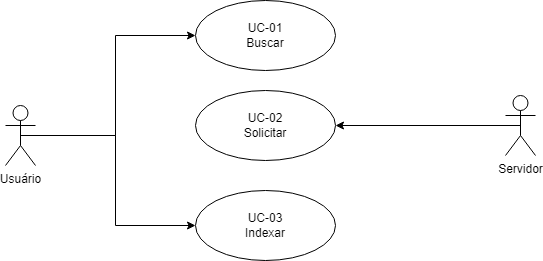

The diagram above was exported from draw.io. Its source (the exported page's mxGraphModel, read from the mxfile embedded in the PNG):
<mxGraphModel dx="1434" dy="772" grid="1" gridSize="10" guides="1" tooltips="1" connect="1" arrows="1" fold="1" page="1" pageScale="1" pageWidth="850" pageHeight="1100" math="0" shadow="0">
  <root>
    <mxCell id="0" />
    <mxCell id="1" parent="0" />
    <mxCell id="qeXGkXS6ZVy0S0pF-Eru-11" style="edgeStyle=orthogonalEdgeStyle;rounded=0;orthogonalLoop=1;jettySize=auto;html=1;exitX=0.5;exitY=0.5;exitDx=0;exitDy=0;exitPerimeter=0;entryX=0;entryY=0.5;entryDx=0;entryDy=0;" parent="1" source="qeXGkXS6ZVy0S0pF-Eru-1" target="qeXGkXS6ZVy0S0pF-Eru-2" edge="1">
      <mxGeometry relative="1" as="geometry" />
    </mxCell>
    <mxCell id="qeXGkXS6ZVy0S0pF-Eru-12" style="edgeStyle=orthogonalEdgeStyle;rounded=0;orthogonalLoop=1;jettySize=auto;html=1;exitX=0.5;exitY=0.5;exitDx=0;exitDy=0;exitPerimeter=0;entryX=0;entryY=0.5;entryDx=0;entryDy=0;" parent="1" source="qeXGkXS6ZVy0S0pF-Eru-1" target="qeXGkXS6ZVy0S0pF-Eru-7" edge="1">
      <mxGeometry relative="1" as="geometry" />
    </mxCell>
    <mxCell id="qeXGkXS6ZVy0S0pF-Eru-1" value="Usuário" style="shape=umlActor;verticalLabelPosition=bottom;verticalAlign=top;html=1;" parent="1" vertex="1">
      <mxGeometry x="130" y="675" width="30" height="60" as="geometry" />
    </mxCell>
    <mxCell id="qeXGkXS6ZVy0S0pF-Eru-2" value="UC-01&lt;br&gt;Buscar" style="ellipse;whiteSpace=wrap;html=1;" parent="1" vertex="1">
      <mxGeometry x="320" y="570" width="140" height="70" as="geometry" />
    </mxCell>
    <mxCell id="qeXGkXS6ZVy0S0pF-Eru-3" value="&lt;div&gt;UC-02&lt;/div&gt;Solicitar" style="ellipse;whiteSpace=wrap;html=1;" parent="1" vertex="1">
      <mxGeometry x="320" y="660" width="140" height="70" as="geometry" />
    </mxCell>
    <mxCell id="qeXGkXS6ZVy0S0pF-Eru-8" style="edgeStyle=orthogonalEdgeStyle;rounded=0;orthogonalLoop=1;jettySize=auto;html=1;exitX=0.5;exitY=0.5;exitDx=0;exitDy=0;exitPerimeter=0;entryX=1;entryY=0.5;entryDx=0;entryDy=0;" parent="1" source="qeXGkXS6ZVy0S0pF-Eru-4" target="qeXGkXS6ZVy0S0pF-Eru-3" edge="1">
      <mxGeometry relative="1" as="geometry" />
    </mxCell>
    <mxCell id="qeXGkXS6ZVy0S0pF-Eru-4" value="Servidor&lt;div&gt;&lt;br&gt;&lt;/div&gt;" style="shape=umlActor;verticalLabelPosition=bottom;verticalAlign=top;html=1;" parent="1" vertex="1">
      <mxGeometry x="630" y="665" width="30" height="60" as="geometry" />
    </mxCell>
    <mxCell id="qeXGkXS6ZVy0S0pF-Eru-7" value="&lt;div&gt;UC-03&lt;/div&gt;&lt;div&gt;Indexar&lt;/div&gt;" style="ellipse;whiteSpace=wrap;html=1;" parent="1" vertex="1">
      <mxGeometry x="320" y="760" width="140" height="70" as="geometry" />
    </mxCell>
  </root>
</mxGraphModel>